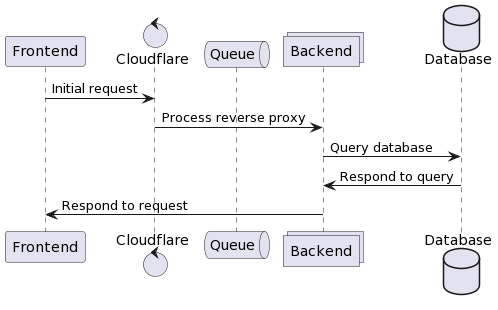

The diagram above was rendered by PlantUML. Its source (embedded in the PNG):
@startuml
participant Frontend as FE
control     Cloudflare     as CF
queue       Queue       as QU
collections Backend as BE
database    Database    as DB

FE -> CF : Initial request
CF -> BE : Process reverse proxy
BE -> DB : Query database
DB -> BE: Respond to query
BE -> FE :Respond to request
@enduml